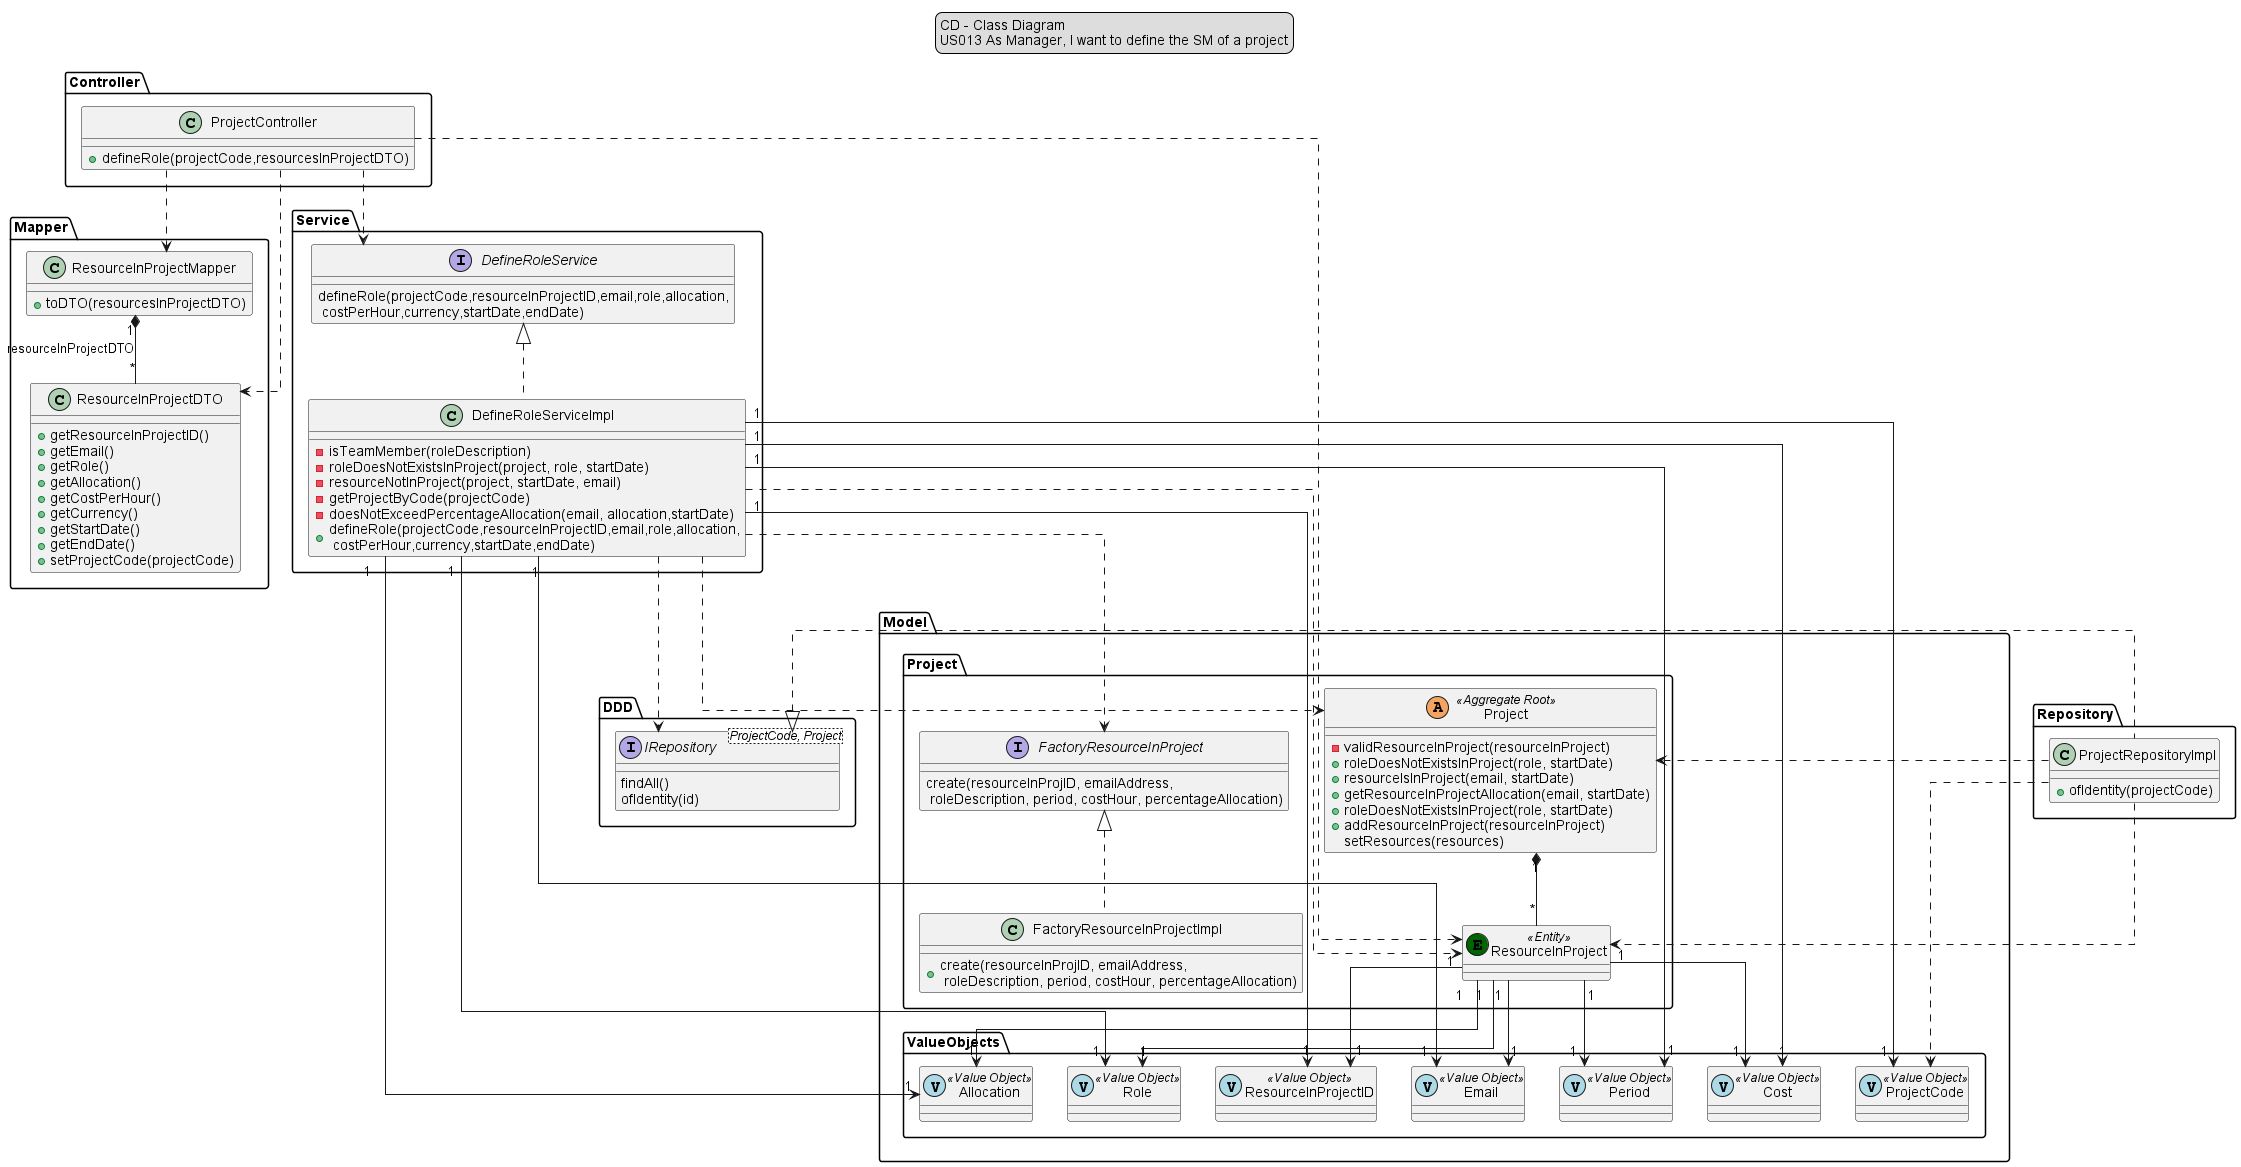

The diagram above was rendered by PlantUML. Its source (embedded in the PNG):
@startuml

skinparam sequenceMessageAlign center
skinparam linetype ortho
legend top
CD - Class Diagram
US013 As Manager, I want to define the SM of a project
end legend

'..|> implementation
'-- associado
'..> depende
'*-- agrega
'- atributo
'+ método


package Controller{
class "ProjectController" as ProjectController{
+defineRole(projectCode,resourcesInProjectDTO)
}
}

package Mapper{
class "ResourceInProjectDTO" as ResourceInProjectDTO{
+getResourceInProjectID()
+getEmail()
+getRole()
+getAllocation()
+getCostPerHour()
+getCurrency()
+getStartDate()
+getEndDate()
+setProjectCode(projectCode)
}
class "ResourceInProjectMapper" as ResourceInProjectMapper{
+toDTO(resourcesInProjectDTO)
}
}

package Model{
package Project{
interface "FactoryResourceInProject" as FactoryResourceInProject {
create(resourceInProjID, emailAddress, \n roleDescription, period, costHour, percentageAllocation)
}
class "FactoryResourceInProjectImpl" as FactoryResourceInProjectImpl {
+create(resourceInProjID, emailAddress, \n roleDescription, period, costHour, percentageAllocation)
}
class "Project" as ProjectClass <<(A, SandyBrown) Aggregate Root>>{
-validResourceInProject(resourceInProject)
+roleDoesNotExistsInProject(role, startDate)
+resourceIsInProject(email, startDate)
+getResourceInProjectAllocation(email, startDate)
+roleDoesNotExistsInProject(role, startDate)
+addResourceInProject(resourceInProject)
setResources(resources)
}
class "ResourceInProject" as ResourceInProject <<(E, DarkGreen) Entity>>{}
}

package ValueObjects{
class "Role" as Role <<(V, LightBlue) Value Object>> {}
class "ProjectCode" as ProjectCode <<(V, LightBlue) Value Object>> {}
class "ResourceInProjectID" as ResourceInProjectIDVO <<(V, LightBlue) Value Object>> {}
class "Email" as Email <<(V, LightBlue) Value Object>> {}
class "Period" as Period <<(V, LightBlue) Value Object>> {}
class "Cost" as Cost <<(V, LightBlue) Value Object>> {}
class "Allocation" as Allocation <<(V, LightBlue) Value Object>> {}
}

}

package DDD{
interface "IRepository <ProjectCode, Project>" as IRepository{
findAll()
ofIdentity(id)
}
}

package Service{
interface "DefineRoleService" as DefineRoleService{
defineRole(projectCode,resourceInProjectID,email,role,allocation,\n costPerHour,currency,startDate,endDate)
 }
class "DefineRoleServiceImpl" as DefineRoleServiceImpl{
-isTeamMember(roleDescription)
-roleDoesNotExistsInProject(project, role, startDate)
-resourceNotInProject(project, startDate, email)
-getProjectByCode(projectCode)
-doesNotExceedPercentageAllocation(email, allocation,startDate)
+defineRole(projectCode,resourceInProjectID,email,role,allocation,\n costPerHour,currency,startDate,endDate)
}
}

package Repository{

class "ProjectRepositoryImpl" as ProjectRepositoryImpl{
+ ofIdentity(projectCode)
}
}




ProjectController ..> DefineRoleService
ProjectController ..> ResourceInProjectMapper
ProjectController ..> ResourceInProjectDTO
ProjectController ..> ResourceInProject

DefineRoleService <|.. DefineRoleServiceImpl

DefineRoleServiceImpl ..> IRepository
DefineRoleServiceImpl ..> FactoryResourceInProject
DefineRoleServiceImpl ..> ProjectClass
DefineRoleServiceImpl ..> ResourceInProject
DefineRoleServiceImpl "1" --> "1" ProjectCode
DefineRoleServiceImpl "1" --> "1" ResourceInProjectIDVO
DefineRoleServiceImpl "1" --> "1" Email
DefineRoleServiceImpl "1" --> "1" Role
DefineRoleServiceImpl "1" --> "1" Allocation
DefineRoleServiceImpl "1" --> "1" Cost
DefineRoleServiceImpl "1" --> "1" Period

FactoryResourceInProject <|..FactoryResourceInProjectImpl

IRepository<|..ProjectRepositoryImpl

ProjectRepositoryImpl..>ProjectClass
ProjectRepositoryImpl..>ProjectCode
ProjectRepositoryImpl..>ResourceInProject


ResourceInProjectMapper "1"*--"*" ResourceInProjectDTO :resourceInProjectDTO

ProjectClass "1" *-- "*" ResourceInProject

ResourceInProject"1" --> "1"ResourceInProjectIDVO
ResourceInProject"1" --> "1"Email
ResourceInProject"1" --> "1"Role
ResourceInProject"1" --> "1"Period
ResourceInProject"1" --> "1"Cost
ResourceInProject"1" --> "1"Allocation


@enduml